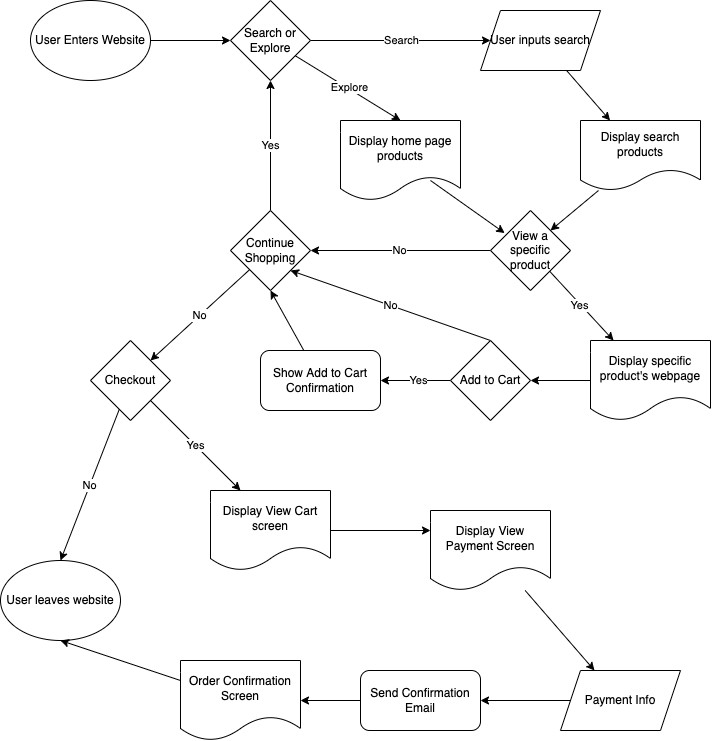

The diagram above was exported from draw.io. Its source (the exported page's mxGraphModel, read from the mxfile embedded in the PNG):
<mxGraphModel dx="1334" dy="608" grid="1" gridSize="10" guides="1" tooltips="1" connect="1" arrows="1" fold="1" page="1" pageScale="1" pageWidth="850" pageHeight="1100" math="0" shadow="0">
  <root>
    <mxCell id="0" />
    <mxCell id="1" parent="0" />
    <mxCell id="5" style="edgeStyle=none;html=1;" edge="1" parent="1" source="3" target="4">
      <mxGeometry relative="1" as="geometry" />
    </mxCell>
    <mxCell id="3" value="User Enters Website&lt;br&gt;" style="ellipse;whiteSpace=wrap;html=1;" vertex="1" parent="1">
      <mxGeometry x="90" y="30" width="120" height="80" as="geometry" />
    </mxCell>
    <mxCell id="8" value="Search&lt;br&gt;" style="edgeStyle=none;html=1;exitX=1;exitY=0.5;exitDx=0;exitDy=0;" edge="1" parent="1" source="4" target="7">
      <mxGeometry relative="1" as="geometry" />
    </mxCell>
    <mxCell id="12" style="edgeStyle=none;html=1;entryX=0.5;entryY=0;entryDx=0;entryDy=0;" edge="1" parent="1" source="4" target="11">
      <mxGeometry relative="1" as="geometry" />
    </mxCell>
    <mxCell id="13" value="Explore" style="edgeLabel;html=1;align=center;verticalAlign=middle;resizable=0;points=[];" vertex="1" connectable="0" parent="12">
      <mxGeometry y="2" relative="1" as="geometry">
        <mxPoint as="offset" />
      </mxGeometry>
    </mxCell>
    <mxCell id="4" value="Search or Explore" style="rhombus;whiteSpace=wrap;html=1;" vertex="1" parent="1">
      <mxGeometry x="290" y="30" width="80" height="80" as="geometry" />
    </mxCell>
    <mxCell id="10" style="edgeStyle=none;html=1;" edge="1" parent="1" source="7" target="9">
      <mxGeometry relative="1" as="geometry" />
    </mxCell>
    <mxCell id="7" value="User inputs search" style="shape=parallelogram;perimeter=parallelogramPerimeter;whiteSpace=wrap;html=1;fixedSize=1;" vertex="1" parent="1">
      <mxGeometry x="540" y="40" width="120" height="60" as="geometry" />
    </mxCell>
    <mxCell id="16" style="edgeStyle=none;html=1;entryX=1;entryY=0;entryDx=0;entryDy=0;" edge="1" parent="1" source="9" target="40">
      <mxGeometry relative="1" as="geometry">
        <mxPoint x="560" y="280" as="targetPoint" />
      </mxGeometry>
    </mxCell>
    <mxCell id="9" value="Display search products" style="shape=document;whiteSpace=wrap;html=1;boundedLbl=1;" vertex="1" parent="1">
      <mxGeometry x="640" y="150" width="120" height="70" as="geometry" />
    </mxCell>
    <mxCell id="15" style="edgeStyle=none;html=1;exitX=0.75;exitY=0.75;exitDx=0;exitDy=0;exitPerimeter=0;entryX=0.177;entryY=0.282;entryDx=0;entryDy=0;entryPerimeter=0;" edge="1" parent="1" source="11" target="40">
      <mxGeometry relative="1" as="geometry">
        <mxPoint x="504" y="277" as="targetPoint" />
      </mxGeometry>
    </mxCell>
    <mxCell id="11" value="Display home page products" style="shape=document;whiteSpace=wrap;html=1;boundedLbl=1;" vertex="1" parent="1">
      <mxGeometry x="400" y="150" width="120" height="80" as="geometry" />
    </mxCell>
    <mxCell id="47" style="edgeStyle=none;html=1;entryX=1;entryY=0.5;entryDx=0;entryDy=0;" edge="1" parent="1" source="17" target="46">
      <mxGeometry relative="1" as="geometry" />
    </mxCell>
    <mxCell id="48" value="Yes&lt;br&gt;" style="edgeLabel;html=1;align=center;verticalAlign=middle;resizable=0;points=[];" vertex="1" connectable="0" parent="47">
      <mxGeometry x="-0.0982" y="-1" relative="1" as="geometry">
        <mxPoint as="offset" />
      </mxGeometry>
    </mxCell>
    <mxCell id="49" value="No" style="edgeStyle=none;html=1;entryX=1;entryY=1;entryDx=0;entryDy=0;exitX=0.5;exitY=0;exitDx=0;exitDy=0;" edge="1" parent="1" source="17" target="19">
      <mxGeometry relative="1" as="geometry" />
    </mxCell>
    <mxCell id="17" value="Add to Cart&lt;br&gt;" style="rhombus;whiteSpace=wrap;html=1;" vertex="1" parent="1">
      <mxGeometry x="510" y="370" width="80" height="80" as="geometry" />
    </mxCell>
    <mxCell id="20" value="Yes" style="edgeStyle=none;html=1;" edge="1" parent="1" source="19" target="4">
      <mxGeometry relative="1" as="geometry" />
    </mxCell>
    <mxCell id="22" value="No" style="edgeStyle=none;html=1;entryX=1;entryY=0;entryDx=0;entryDy=0;" edge="1" parent="1" source="19" target="21">
      <mxGeometry relative="1" as="geometry" />
    </mxCell>
    <mxCell id="19" value="Continue Shopping" style="rhombus;whiteSpace=wrap;html=1;" vertex="1" parent="1">
      <mxGeometry x="290" y="240" width="80" height="80" as="geometry" />
    </mxCell>
    <mxCell id="24" value="No" style="edgeStyle=none;html=1;entryX=0.5;entryY=0;entryDx=0;entryDy=0;" edge="1" parent="1" source="21" target="23">
      <mxGeometry relative="1" as="geometry" />
    </mxCell>
    <mxCell id="27" value="Yes" style="edgeStyle=none;html=1;entryX=0.25;entryY=0;entryDx=0;entryDy=0;" edge="1" parent="1" source="21" target="26">
      <mxGeometry relative="1" as="geometry" />
    </mxCell>
    <mxCell id="21" value="Checkout" style="rhombus;whiteSpace=wrap;html=1;" vertex="1" parent="1">
      <mxGeometry x="150" y="370" width="80" height="80" as="geometry" />
    </mxCell>
    <mxCell id="23" value="User leaves website" style="ellipse;whiteSpace=wrap;html=1;" vertex="1" parent="1">
      <mxGeometry x="60" y="590" width="120" height="80" as="geometry" />
    </mxCell>
    <mxCell id="29" style="edgeStyle=none;html=1;entryX=0;entryY=0.25;entryDx=0;entryDy=0;" edge="1" parent="1" source="26" target="28">
      <mxGeometry relative="1" as="geometry" />
    </mxCell>
    <mxCell id="26" value="Display View Cart screen" style="shape=document;whiteSpace=wrap;html=1;boundedLbl=1;" vertex="1" parent="1">
      <mxGeometry x="270" y="520" width="120" height="80" as="geometry" />
    </mxCell>
    <mxCell id="32" style="edgeStyle=none;html=1;" edge="1" parent="1" source="28" target="31">
      <mxGeometry relative="1" as="geometry" />
    </mxCell>
    <mxCell id="28" value="Display View Payment Screen" style="shape=document;whiteSpace=wrap;html=1;boundedLbl=1;" vertex="1" parent="1">
      <mxGeometry x="490" y="540" width="120" height="80" as="geometry" />
    </mxCell>
    <mxCell id="37" style="edgeStyle=none;html=1;entryX=1;entryY=0.5;entryDx=0;entryDy=0;" edge="1" parent="1" source="31" target="36">
      <mxGeometry relative="1" as="geometry">
        <mxPoint x="580" y="730" as="targetPoint" />
      </mxGeometry>
    </mxCell>
    <mxCell id="31" value="Payment Info" style="shape=parallelogram;perimeter=parallelogramPerimeter;whiteSpace=wrap;html=1;fixedSize=1;" vertex="1" parent="1">
      <mxGeometry x="620" y="700" width="120" height="60" as="geometry" />
    </mxCell>
    <mxCell id="39" style="edgeStyle=none;html=1;entryX=0.5;entryY=1;entryDx=0;entryDy=0;" edge="1" parent="1" source="33" target="23">
      <mxGeometry relative="1" as="geometry" />
    </mxCell>
    <mxCell id="33" value="Order Confirmation Screen" style="shape=document;whiteSpace=wrap;html=1;boundedLbl=1;" vertex="1" parent="1">
      <mxGeometry x="240" y="690" width="120" height="80" as="geometry" />
    </mxCell>
    <mxCell id="38" style="edgeStyle=none;html=1;entryX=1;entryY=0.5;entryDx=0;entryDy=0;" edge="1" parent="1" source="36" target="33">
      <mxGeometry relative="1" as="geometry" />
    </mxCell>
    <mxCell id="36" value="Send Confirmation Email" style="rounded=1;whiteSpace=wrap;html=1;" vertex="1" parent="1">
      <mxGeometry x="420" y="700" width="120" height="60" as="geometry" />
    </mxCell>
    <mxCell id="41" value="No" style="edgeStyle=none;html=1;entryX=1;entryY=0.5;entryDx=0;entryDy=0;" edge="1" parent="1" source="40" target="19">
      <mxGeometry relative="1" as="geometry" />
    </mxCell>
    <mxCell id="42" style="edgeStyle=none;html=1;" edge="1" parent="1" source="40" target="43">
      <mxGeometry relative="1" as="geometry">
        <mxPoint x="600" y="420" as="targetPoint" />
      </mxGeometry>
    </mxCell>
    <mxCell id="45" value="Yes&lt;br&gt;" style="edgeLabel;html=1;align=center;verticalAlign=middle;resizable=0;points=[];" vertex="1" connectable="0" parent="42">
      <mxGeometry x="-0.0644" y="-1" relative="1" as="geometry">
        <mxPoint as="offset" />
      </mxGeometry>
    </mxCell>
    <mxCell id="40" value="View a specific product" style="rhombus;whiteSpace=wrap;html=1;" vertex="1" parent="1">
      <mxGeometry x="550" y="240" width="80" height="80" as="geometry" />
    </mxCell>
    <mxCell id="44" style="edgeStyle=none;html=1;entryX=1;entryY=0.5;entryDx=0;entryDy=0;" edge="1" parent="1" source="43" target="17">
      <mxGeometry relative="1" as="geometry" />
    </mxCell>
    <mxCell id="43" value="Display specific product's webpage" style="shape=document;whiteSpace=wrap;html=1;boundedLbl=1;" vertex="1" parent="1">
      <mxGeometry x="650" y="370" width="120" height="80" as="geometry" />
    </mxCell>
    <mxCell id="50" style="edgeStyle=none;html=1;entryX=0.5;entryY=1;entryDx=0;entryDy=0;" edge="1" parent="1" source="46" target="19">
      <mxGeometry relative="1" as="geometry" />
    </mxCell>
    <mxCell id="46" value="Show Add to Cart Confirmation" style="rounded=1;whiteSpace=wrap;html=1;" vertex="1" parent="1">
      <mxGeometry x="320" y="380" width="120" height="60" as="geometry" />
    </mxCell>
  </root>
</mxGraphModel>